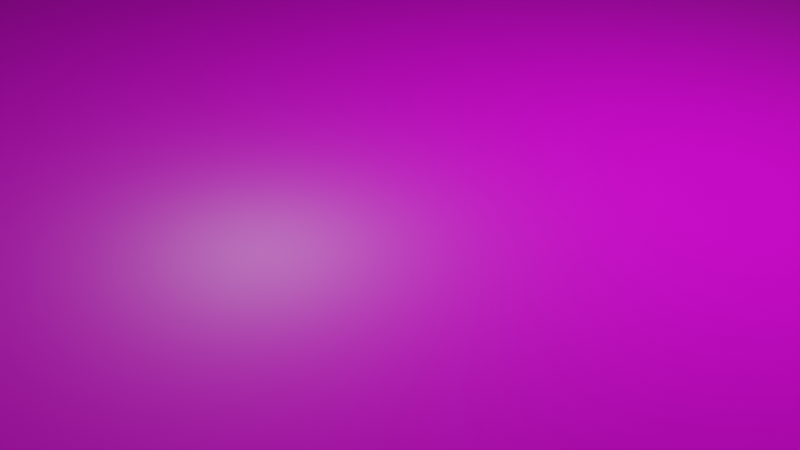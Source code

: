 # Source: untitled.blend  (saved by Blender 2.90.8; exported with 4.5.12 LTS)
import bpy
from mathutils import Matrix  # noqa: F401  (used for matrix-valued properties, if any)

bpy.ops.wm.read_factory_settings(use_empty=True)
scene = bpy.context.scene
scene.name = 'Scene'

# ---- collections
col_collection = bpy.data.collections.new('Collection'); scene.collection.children.link(col_collection)

# ---- images (referenced by path relative to the original .blend; pixels are not part of the script)
import os
ASSET_DIR = os.environ.get("B2B_ASSET_DIR", "")  # directory of the original .blend (textures are referenced by path, not embedded)
HERE = os.path.dirname(os.path.abspath(__file__))  # packed textures are extracted next to this script under _unpacked/

def load_image(name, relpath, width, height, colorspace="sRGB"):
    """Load a texture the original file referenced (path relative to the .blend, or extracted next to this script)."""
    p = next((c for c in (os.path.join(HERE, relpath), os.path.join(ASSET_DIR, relpath)) if relpath and os.path.exists(c)), "")
    if p:
        img = bpy.data.images.load(p, check_existing=True)
        img.name = name
    else:  # same state as the original file: an image datablock whose file is absent (Cycles renders it pink)
        img = bpy.data.images.new(name, width, height)
        img.source = "FILE"
        img.filepath = "//" + (relpath or name)
    img.colorspace_settings.name = colorspace
    return img
img_1k_ground_8_displacement_jpg = load_image('1K-ground_8-displacement.jpg', '1K-ground_8-displacement.jpg', 1024, 1024, 'sRGB')
img_1k_ground_8_diffuse_jpg = load_image('1K-ground_8-diffuse.jpg', '1K-ground_8-diffuse.jpg', 1024, 1024, 'sRGB')
img_1k_ground_8_ao_jpg = load_image('1K-ground_8-ao.jpg', '1K-ground_8-ao.jpg', 1024, 1024, 'sRGB')
img_1k_ground_8_specular_jpg = load_image('1K-ground_8-specular.jpg', '1K-ground_8-specular.jpg', 1024, 1024, 'sRGB')
img_1k_ground_8_normal_jpg = load_image('1K-ground_8-normal.jpg', '1K-ground_8-normal.jpg', 1024, 1024, 'sRGB')

# ---- materials (node trees are filled in below, after node groups)
mat_material = bpy.data.materials.new('Material')
mat_material.alpha_threshold = 0.0
mat_material.use_transparent_shadow = False
mat_material.line_color = (0.0, 0.0, 0.0, 1.0)

# ---- material node trees
mat_material.use_nodes = True; mat_material.node_tree.nodes.clear()
_N = mat_material.node_tree.nodes; _L = mat_material.node_tree.links
n0 = _N.new('ShaderNodeDisplacement'); n0.name = 'Displacement'; n0.location = (714, 58)
n0.inputs[2].default_value = 1.0
n1 = _N.new('ShaderNodeOutputMaterial'); n1.name = 'Material Output'; n1.location = (858, 296)
n2 = _N.new('ShaderNodeTexImage'); n2.name = 'Image Texture.002'; n2.location = (434, -140)
n2.image = img_1k_ground_8_displacement_jpg
n3 = _N.new('ShaderNodeBsdfPrincipled'); n3.name = 'Principled BSDF'; n3.location = (310, 353)
n3.distribution = 'GGX'
n3.subsurface_method = 'BURLEY'
n3.inputs[2].default_value = 0.4
n3.inputs[3].default_value = 1.45
n3.inputs[8].default_value = 1.0
n3.inputs[27].default_value = (0.0, 0.0, 0.0, 1.0)
n3.inputs[28].default_value = 1.0
n4 = _N.new('ShaderNodeTexImage'); n4.name = 'Image Texture'; n4.location = (-84, 536)
n4.image = img_1k_ground_8_diffuse_jpg
n5 = _N.new('ShaderNodeValToRGB'); n5.name = 'ColorRamp'; n5.location = (-353, 412)
while len(n5.color_ramp.elements) > 1: n5.color_ramp.elements.remove(n5.color_ramp.elements[-1])
n5.color_ramp.elements[0].position = 1.0; n5.color_ramp.elements[0].color = (0.0, 0.0, 0.0, 1.0)
_e = n5.color_ramp.elements.new(1.0); _e.color = (1.0, 1.0, 1.0, 1.0)
n6 = _N.new('ShaderNodeTexImage'); n6.name = 'Image Texture.001'; n6.location = (-802, 359)
n6.image = img_1k_ground_8_ao_jpg
n7 = _N.new('ShaderNodeTexImage'); n7.name = 'Image Texture.003'; n7.location = (-566, 106)
n7.image = img_1k_ground_8_specular_jpg
n8 = _N.new('ShaderNodeTexImage'); n8.name = 'Image Texture.004'; n8.location = (-293, -219)
n8.image = img_1k_ground_8_normal_jpg
n9 = _N.new('ShaderNodeMix'); n9.name = 'Mix'; n9.location = (140, 233)
n9.data_type = 'RGBA'
n9.inputs[7].default_value = (0.8, 0.8, 0.8, 1.0)
_L.new(n3.outputs[0], n1.inputs[0])
_L.new(n8.outputs[0], n3.inputs[5])
_L.new(n7.outputs[0], n3.inputs[13])
_L.new(n2.outputs[0], n0.inputs[0])
_L.new(n0.outputs[0], n1.inputs[2])
_L.new(n6.outputs[0], n5.inputs[0])
_L.new(n4.outputs[0], n9.inputs[6])
_L.new(n5.outputs[0], n9.inputs[0])
_L.new(n5.outputs[0], n3.inputs[10])
_L.new(n9.outputs[2], n3.inputs[0])
n1.is_active_output = True

# ---- world
world_world = bpy.data.worlds.new('World'); scene.world = world_world
world_world.use_nodes = True; world_world.node_tree.nodes.clear()
_N = world_world.node_tree.nodes; _L = world_world.node_tree.links
n0 = _N.new('ShaderNodeOutputWorld'); n0.name = 'World Output'; n0.location = (300, 300)
n1 = _N.new('ShaderNodeBackground'); n1.name = 'Background'; n1.location = (10, 300)
n1.inputs[0].default_value = (0.05088, 0.05088, 0.05088, 1.0)
_L.new(n1.outputs[0], n0.inputs[0])
n0.is_active_output = True
world_world.color = (0.05088, 0.05088, 0.05088)
world_world.use_sun_shadow = False
world_world.sun_shadow_jitter_overblur = 0.0

# ---- cameras
cam_camera = bpy.data.cameras.new('Camera')
cam_camera.clip_end = 100.0
cam_camera.ortho_scale = 7.314

# ---- lights
light_light = bpy.data.lights.new('Light', 'POINT')
light_light.transmission_factor = 0.0
light_light.energy = 1000.0
light_light.shadow_soft_size = 0.1
light_light.shadow_maximum_resolution = 0.006
light_light.use_absolute_resolution = True

# ---- meshes
me_cube = bpy.data.meshes.new('Cube')
me_cube.from_pydata([(1.0, 1.0, 1.0), (1.0, 1.0, -1.0), (1.0, -1.0, 1.0), (1.0, -1.0, -1.0), (-1.0, 1.0, 1.0), (-1.0, 1.0, -1.0), (-1.0, -1.0, 1.0), (-1.0, -1.0, -1.0)], [], [(0, 4, 6, 2), (3, 2, 6, 7), (7, 6, 4, 5), (5, 1, 3, 7), (1, 0, 2, 3), (5, 4, 0, 1)])
_uv = me_cube.uv_layers.new(name='UVMap')
_uv.uv.foreach_set('vector', [0.625, 0.5, 0.875, 0.5, 0.875, 0.75, 0.625, 0.75, 0.375, 0.75, 0.625, 0.75, 0.625, 1.0, 0.375, 1.0, 0.375, 0.0, 0.625, 0.0, 0.625, 0.25, 0.375, 0.25, 0.125, 0.5, 0.375, 0.5, 0.375, 0.75, 0.125, 0.75, 0.375, 0.5, 0.625, 0.5, 0.625, 0.75, 0.375, 0.75, 0.375, 0.25, 0.625, 0.25, 0.625, 0.5, 0.375, 0.5])
me_cube.materials.append(mat_material)
me_cube.use_remesh_preserve_volume = False
me_cube.use_remesh_preserve_attributes = False
me_cube.use_mirror_vertex_groups = False
me_cube.update()

# ---- objects
ob_cube = bpy.data.objects.new('Cube', me_cube)
ob_light = bpy.data.objects.new('Light', light_light)
ob_camera = bpy.data.objects.new('Camera', cam_camera)

# ---- transforms, parenting, visibility, modifiers, constraints
ob_cube.location = (0.0, 0.0, 0.0)
ob_cube.scale = (30.0, 30.0, 1.0)
ob_cube.lock_rotations_4d = False
ob_cube.empty_display_type = 'ARROWS'
ob_cube.lineart.crease_threshold = 0.0
_m = ob_cube.modifiers.new('Subdivision', 'SUBSURF')
_m.uv_smooth = 'PRESERVE_CORNERS'
ob_light.location = (4.076, 1.005, 5.904)
ob_light.rotation_euler = (0.6503, 0.05522, 1.866)
ob_light.lock_rotations_4d = False
ob_light.empty_display_type = 'ARROWS'
ob_light.color = (0.0, 0.0, 0.0, 0.0)
ob_light.lineart.crease_threshold = 0.0
ob_camera.location = (7.359, -6.926, 4.958)
ob_camera.rotation_euler = (1.109, 0.0, 0.8149)
ob_camera.lock_rotations_4d = False
ob_camera.empty_display_type = 'ARROWS'
ob_camera.color = (0.0, 0.0, 0.0, 0.0)
ob_camera.display_type = 'WIRE'
ob_camera.lineart.crease_threshold = 0.0

# ---- collection membership
col_collection.objects.link(ob_cube)
col_collection.objects.link(ob_light)
col_collection.objects.link(ob_camera)

# ---- scene / render settings (as saved in the file)
scene.camera = ob_camera
scene.frame_start = 1; scene.frame_end = 250; scene.frame_set(1)
scene.render.engine = 'BLENDER_EEVEE_NEXT'
scene.cycles.use_denoising = False
scene.cycles.samples = 128
scene.cycles.sampling_pattern = 'TABULATED_SOBOL'
scene.cycles.use_adaptive_sampling = False
scene.cycles.use_light_tree = False
scene.view_settings.view_transform = 'Filmic'
bpy.context.view_layer.update()
